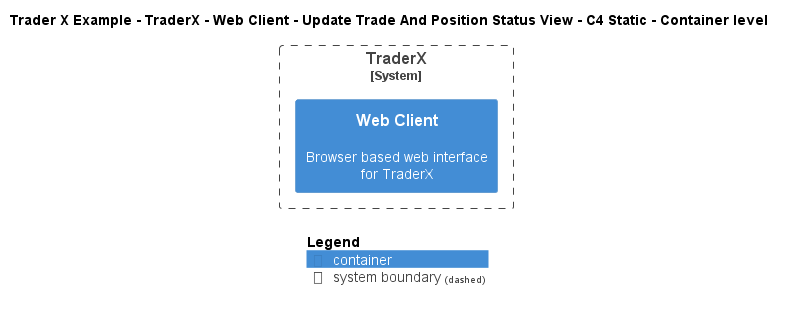

The diagram above was rendered by PlantUML. Its source (embedded in the PNG):
@startuml
!include ..\..\..\..\..\..\..\.c4s\C4_Container.puml

AddElementTag("c4interflow:lifecycle:new", $bgColor=green, $fontColor=#ffffff, $borderColor=green, $shadowing="False")
AddElementTag("c4interflow:lifecycle:changed", $bgColor=orange, $fontColor=#ffffff, $borderColor=orange, $shadowing="False")
AddElementTag("c4interflow:lifecycle:removed", $bgColor=red, $fontColor=#ffffff, $borderColor=red, $shadowing="False")

AddRelTag("c4interflow:lifecycle:new", $textColor=green, $lineColor=green)
AddRelTag("c4interflow:lifecycle:changed", $textColor=orange, $lineColor=orange)
AddRelTag("c4interflow:lifecycle:removed", $textColor=red, $lineColor=red)

SHOW_PERSON_PORTRAIT()
LAYOUT_TOP_DOWN()

skinparam linetype polyline

title Trader X Example - TraderX - Web Client - Update Trade And Position Status View - C4 Static - Container level


System_Boundary(TraderXExample.SoftwareSystems.TraderX, "TraderX") {
    Container(TraderXExample.SoftwareSystems.TraderX.Containers.WebClient, "Web Client", "", "Browser based web interface for TraderX")
}



SHOW_LEGEND()
@enduml